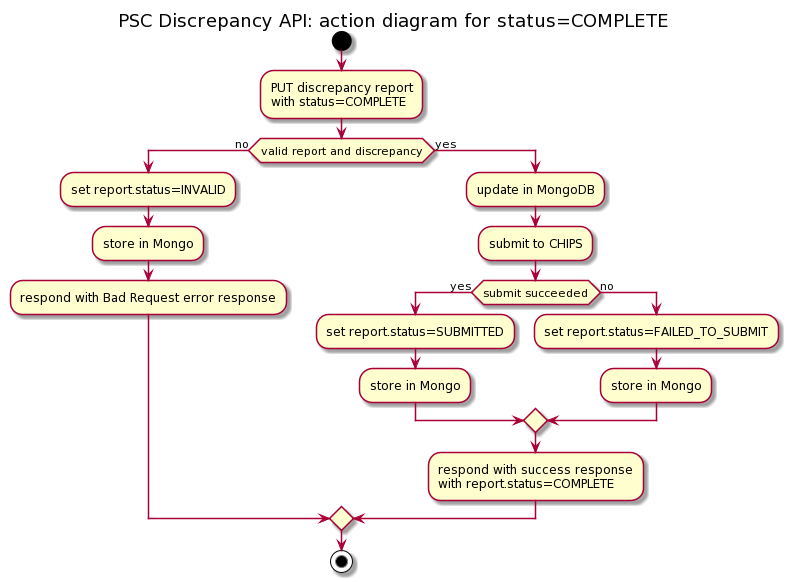

The diagram above was rendered by PlantUML. Its source (embedded in the PNG):
@startuml
start
title PSC Discrepancy API: action diagram for status=COMPLETE


:PUT discrepancy report\nwith status=COMPLETE;
if (valid report and discrepancy) then (no)
    :set report.status=INVALID;
    :store in Mongo;
    :respond with Bad Request error response;
else (yes)
    :update in MongoDB;
    :submit to CHIPS;
    if (submit succeeded) then (yes)
        :set report.status=SUBMITTED;
        :store in Mongo;
    else (no)
        :set report.status=FAILED_TO_SUBMIT;
        :store in Mongo;
    endif
    :respond with success response\nwith report.status=COMPLETE;
endif

stop
@enduml